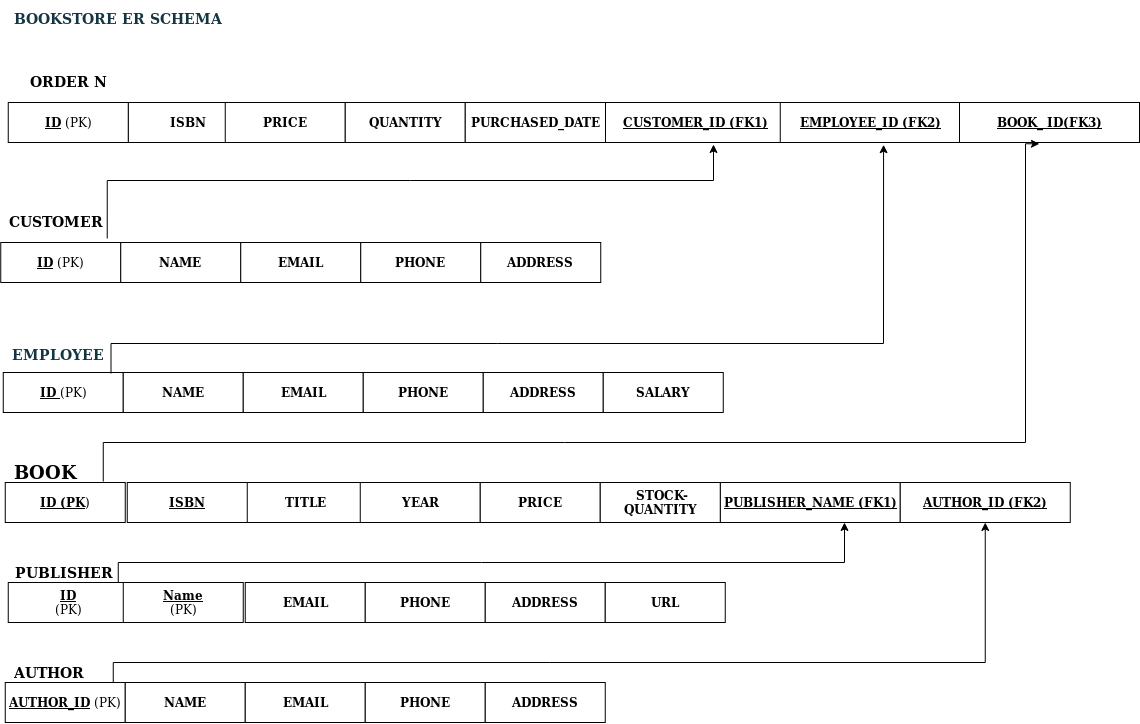

The diagram above was exported from draw.io. Its source (the exported page's mxGraphModel, read from the mxfile embedded in the PNG):
<mxGraphModel dx="6070" dy="1105" grid="1" gridSize="36" guides="1" tooltips="1" connect="1" arrows="1" fold="1" page="1" pageScale="1.5" pageWidth="1100" pageHeight="850" math="0" shadow="0">
  <root>
    <mxCell id="0" />
    <mxCell id="1" parent="0" />
    <mxCell id="2" value="&lt;u&gt;&lt;b&gt;ID &lt;/b&gt;&lt;/u&gt;(PK)" style="whiteSpace=wrap;html=1;" vertex="1" parent="1">
      <mxGeometry x="-3122.25" y="1740" width="120" height="40" as="geometry" />
    </mxCell>
    <mxCell id="3" value="&lt;b&gt;NAME&lt;/b&gt;" style="whiteSpace=wrap;html=1;" vertex="1" parent="1">
      <mxGeometry x="-3002.25" y="1740" width="120" height="40" as="geometry" />
    </mxCell>
    <mxCell id="4" value="&lt;b&gt;EMAIL&lt;/b&gt;" style="whiteSpace=wrap;html=1;" vertex="1" parent="1">
      <mxGeometry x="-2882.25" y="1740" width="120" height="40" as="geometry" />
    </mxCell>
    <mxCell id="5" value="&lt;b&gt;PHONE&lt;/b&gt;" style="whiteSpace=wrap;html=1;" vertex="1" parent="1">
      <mxGeometry x="-2762.25" y="1740" width="120" height="40" as="geometry" />
    </mxCell>
    <mxCell id="6" value="&lt;b&gt;ADDRESS&lt;/b&gt;" style="whiteSpace=wrap;html=1;" vertex="1" parent="1">
      <mxGeometry x="-2642.25" y="1740" width="120" height="40" as="geometry" />
    </mxCell>
    <mxCell id="7" value="&lt;b&gt;SALARY&lt;/b&gt;" style="whiteSpace=wrap;html=1;" vertex="1" parent="1">
      <mxGeometry x="-2522.25" y="1740" width="120" height="40" as="geometry" />
    </mxCell>
    <mxCell id="8" value="&lt;u&gt;&lt;b&gt;ID (PK&lt;/b&gt;&lt;/u&gt;)" style="whiteSpace=wrap;html=1;" vertex="1" parent="1">
      <mxGeometry x="-3120.25" y="1850" width="120" height="40" as="geometry" />
    </mxCell>
    <mxCell id="9" value="&lt;font style=&quot;font-size: 14px&quot;&gt;&lt;b&gt;&lt;font style=&quot;font-size: 18px&quot;&gt;BOOK&lt;/font&gt;&lt;/b&gt;&lt;/font&gt;" style="text;html=1;align=center;verticalAlign=middle;resizable=0;points=[];autosize=1;" vertex="1" parent="1">
      <mxGeometry x="-3116.25" y="1822" width="72" height="36" as="geometry" />
    </mxCell>
    <mxCell id="10" value="&lt;b&gt;TITLE&lt;/b&gt;" style="whiteSpace=wrap;html=1;" vertex="1" parent="1">
      <mxGeometry x="-2885.25" y="1850" width="130" height="40" as="geometry" />
    </mxCell>
    <mxCell id="11" value="&lt;b&gt;YEAR&lt;/b&gt;" style="whiteSpace=wrap;html=1;" vertex="1" parent="1">
      <mxGeometry x="-2765.25" y="1850" width="120" height="40" as="geometry" />
    </mxCell>
    <mxCell id="12" value="&lt;b&gt;PRICE&lt;/b&gt;" style="whiteSpace=wrap;html=1;" vertex="1" parent="1">
      <mxGeometry x="-2645.25" y="1850" width="120" height="40" as="geometry" />
    </mxCell>
    <mxCell id="13" value="&lt;u&gt;&lt;b&gt;ID&lt;/b&gt;&lt;/u&gt;&lt;div&gt;(PK)&lt;/div&gt;" style="whiteSpace=wrap;html=1;" vertex="1" parent="1">
      <mxGeometry x="-3117.25" y="1950" width="120" height="40" as="geometry" />
    </mxCell>
    <mxCell id="14" value="&lt;b&gt;&lt;font style=&quot;font-size: 14px&quot;&gt;PUBLISHER&lt;/font&gt;&lt;/b&gt;" style="text;html=1;align=center;verticalAlign=middle;resizable=0;points=[];autosize=1;" vertex="1" parent="1">
      <mxGeometry x="-3117.25" y="1930" width="110" height="20" as="geometry" />
    </mxCell>
    <mxCell id="15" value="&lt;b&gt;EMAIL&lt;/b&gt;" style="whiteSpace=wrap;html=1;" vertex="1" parent="1">
      <mxGeometry x="-2880.25" y="1950" width="120" height="40" as="geometry" />
    </mxCell>
    <mxCell id="16" value="&lt;b&gt;PHONE&lt;/b&gt;" style="whiteSpace=wrap;html=1;" vertex="1" parent="1">
      <mxGeometry x="-2760.25" y="1950" width="120" height="40" as="geometry" />
    </mxCell>
    <mxCell id="17" value="&lt;b&gt;ADDRESS&lt;/b&gt;" style="whiteSpace=wrap;html=1;" vertex="1" parent="1">
      <mxGeometry x="-2640.25" y="1950" width="120" height="40" as="geometry" />
    </mxCell>
    <mxCell id="18" value="&lt;b&gt;URL&lt;/b&gt;" style="whiteSpace=wrap;html=1;" vertex="1" parent="1">
      <mxGeometry x="-2520.25" y="1950" width="120" height="40" as="geometry" />
    </mxCell>
    <mxCell id="19" value="&lt;u&gt;&lt;b&gt;AUTHOR_ID&lt;/b&gt;&lt;/u&gt; (PK)" style="whiteSpace=wrap;html=1;" vertex="1" parent="1">
      <mxGeometry x="-3120.25" y="2050" width="120" height="40" as="geometry" />
    </mxCell>
    <mxCell id="20" value="&lt;b&gt;NAME&lt;/b&gt;" style="whiteSpace=wrap;html=1;" vertex="1" parent="1">
      <mxGeometry x="-3000.25" y="2050" width="120" height="40" as="geometry" />
    </mxCell>
    <mxCell id="21" value="&lt;b&gt;EMAIL&lt;/b&gt;" style="whiteSpace=wrap;html=1;" vertex="1" parent="1">
      <mxGeometry x="-2880.25" y="2050" width="120" height="40" as="geometry" />
    </mxCell>
    <mxCell id="22" value="&lt;b&gt;PHONE&lt;/b&gt;" style="whiteSpace=wrap;html=1;" vertex="1" parent="1">
      <mxGeometry x="-2760.25" y="2050" width="120" height="40" as="geometry" />
    </mxCell>
    <mxCell id="23" value="&lt;b&gt;ADDRESS&lt;/b&gt;" style="whiteSpace=wrap;html=1;" vertex="1" parent="1">
      <mxGeometry x="-2640.25" y="2050" width="120" height="40" as="geometry" />
    </mxCell>
    <mxCell id="24" style="edgeStyle=orthogonalEdgeStyle;rounded=0;orthogonalLoop=1;jettySize=auto;html=1;" edge="1" target="39" parent="1">
      <mxGeometry relative="1" as="geometry">
        <mxPoint x="-2322.25" y="2130" as="targetPoint" />
        <mxPoint x="-3012.25" y="2050" as="sourcePoint" />
        <Array as="points">
          <mxPoint x="-3012.25" y="2050" />
          <mxPoint x="-3012.25" y="2030" />
          <mxPoint x="-2385.25" y="2030" />
        </Array>
      </mxGeometry>
    </mxCell>
    <mxCell id="25" value="&lt;b&gt;&lt;font style=&quot;font-size: 14px&quot;&gt;AUTHOR&lt;/font&gt;&lt;/b&gt;" style="text;html=1;align=center;verticalAlign=middle;resizable=0;points=[];autosize=1;" vertex="1" parent="1">
      <mxGeometry x="-3122.25" y="2030" width="90" height="20" as="geometry" />
    </mxCell>
    <mxCell id="26" value="&lt;u&gt;&lt;b&gt;ID&lt;/b&gt;&lt;/u&gt; (PK)" style="whiteSpace=wrap;html=1;" vertex="1" parent="1">
      <mxGeometry x="-3124.75" y="1610" width="120" height="40" as="geometry" />
    </mxCell>
    <mxCell id="27" value="&lt;b&gt;NAME&lt;/b&gt;" style="whiteSpace=wrap;html=1;" vertex="1" parent="1">
      <mxGeometry x="-3004.75" y="1610" width="120" height="40" as="geometry" />
    </mxCell>
    <mxCell id="28" value="&lt;b&gt;EMAIL&lt;/b&gt;" style="whiteSpace=wrap;html=1;" vertex="1" parent="1">
      <mxGeometry x="-2884.75" y="1610" width="120" height="40" as="geometry" />
    </mxCell>
    <mxCell id="29" value="&lt;b&gt;PHONE&lt;/b&gt;" style="whiteSpace=wrap;html=1;" vertex="1" parent="1">
      <mxGeometry x="-2764.75" y="1610" width="120" height="40" as="geometry" />
    </mxCell>
    <mxCell id="30" value="&lt;b&gt;ADDRESS&lt;/b&gt;" style="whiteSpace=wrap;html=1;" vertex="1" parent="1">
      <mxGeometry x="-2644.75" y="1610" width="120" height="40" as="geometry" />
    </mxCell>
    <mxCell id="31" value="&lt;font style=&quot;font-size: 14px&quot;&gt;&lt;b&gt;CUSTOMER&lt;/b&gt;&lt;/font&gt;" style="text;html=1;align=center;verticalAlign=middle;resizable=0;points=[];autosize=1;" vertex="1" parent="1">
      <mxGeometry x="-3124.75" y="1580" width="110" height="20" as="geometry" />
    </mxCell>
    <mxCell id="32" value="&lt;b&gt;ISBN&lt;/b&gt;" style="whiteSpace=wrap;html=1;" vertex="1" parent="1">
      <mxGeometry x="-2997.25" y="1470" width="120" height="40" as="geometry" />
    </mxCell>
    <mxCell id="33" value="&lt;b&gt;PRICE&lt;/b&gt;" style="whiteSpace=wrap;html=1;" vertex="1" parent="1">
      <mxGeometry x="-2900.25" y="1470" width="120" height="40" as="geometry" />
    </mxCell>
    <mxCell id="34" value="&lt;b&gt;QUANTITY&lt;/b&gt;" style="whiteSpace=wrap;html=1;" vertex="1" parent="1">
      <mxGeometry x="-2780.25" y="1470" width="120" height="40" as="geometry" />
    </mxCell>
    <mxCell id="35" value="&lt;b&gt;PURCHASED_DATE&lt;/b&gt;" style="whiteSpace=wrap;html=1;" vertex="1" parent="1">
      <mxGeometry x="-2660.25" y="1470" width="140.25" height="40" as="geometry" />
    </mxCell>
    <mxCell id="36" value="&lt;font style=&quot;font-size: 14px&quot;&gt;&lt;b&gt;ORDER N&lt;/b&gt;&lt;/font&gt;" style="text;html=1;align=center;verticalAlign=middle;resizable=0;points=[];autosize=1;" vertex="1" parent="1">
      <mxGeometry x="-3102.25" y="1440" width="90" height="20" as="geometry" />
    </mxCell>
    <mxCell id="37" value="&lt;u&gt;&lt;b&gt;ID&lt;/b&gt;&lt;/u&gt; (PK)" style="whiteSpace=wrap;html=1;" vertex="1" parent="1">
      <mxGeometry x="-3117.25" y="1470" width="120" height="40" as="geometry" />
    </mxCell>
    <mxCell id="38" value="&lt;u&gt;&lt;b&gt;PUBLISHER_NAME (FK1)&lt;/b&gt;&lt;/u&gt;" style="whiteSpace=wrap;html=1;" vertex="1" parent="1">
      <mxGeometry x="-2405.25" y="1850" width="180" height="40" as="geometry" />
    </mxCell>
    <mxCell id="39" value="&lt;u&gt;&lt;b&gt;AUTHOR_ID (FK2)&lt;/b&gt;&lt;/u&gt;" style="whiteSpace=wrap;html=1;" vertex="1" parent="1">
      <mxGeometry x="-2225.25" y="1850" width="170" height="40" as="geometry" />
    </mxCell>
    <mxCell id="40" value="&lt;b&gt;&lt;u&gt;CUSTOMER_ID (FK1)&lt;/u&gt;&lt;/b&gt;" style="whiteSpace=wrap;html=1;" vertex="1" parent="1">
      <mxGeometry x="-2520" y="1470" width="180" height="40" as="geometry" />
    </mxCell>
    <mxCell id="41" value="&lt;b&gt;&lt;u&gt;EMPLOYEE_ID (FK2)&lt;/u&gt;&lt;/b&gt;" style="whiteSpace=wrap;html=1;" vertex="1" parent="1">
      <mxGeometry x="-2345.25" y="1470" width="180" height="40" as="geometry" />
    </mxCell>
    <mxCell id="42" value="&lt;b&gt;&lt;u&gt;BOOK_ ID(FK3)&lt;/u&gt;&lt;/b&gt;" style="whiteSpace=wrap;html=1;" vertex="1" parent="1">
      <mxGeometry x="-2166" y="1470" width="180" height="40" as="geometry" />
    </mxCell>
    <mxCell id="43" style="edgeStyle=orthogonalEdgeStyle;rounded=0;orthogonalLoop=1;jettySize=auto;html=1;" edge="1" target="38" parent="1">
      <mxGeometry relative="1" as="geometry">
        <mxPoint x="-2380.2499999999995" y="1790" as="targetPoint" />
        <mxPoint x="-3007.25" y="1950" as="sourcePoint" />
        <Array as="points">
          <mxPoint x="-3007" y="1930" />
          <mxPoint x="-2281" y="1930" />
        </Array>
      </mxGeometry>
    </mxCell>
    <mxCell id="44" style="edgeStyle=orthogonalEdgeStyle;rounded=0;orthogonalLoop=1;jettySize=auto;html=1;entryX=0.444;entryY=1.033;entryDx=0;entryDy=0;entryPerimeter=0;" edge="1" target="42" parent="1">
      <mxGeometry relative="1" as="geometry">
        <mxPoint x="-1682.25" y="1650" as="targetPoint" />
        <mxPoint x="-3022.25" y="1849" as="sourcePoint" />
        <Array as="points">
          <mxPoint x="-3022" y="1810" />
          <mxPoint x="-2100" y="1810" />
        </Array>
      </mxGeometry>
    </mxCell>
    <mxCell id="45" style="edgeStyle=orthogonalEdgeStyle;rounded=0;orthogonalLoop=1;jettySize=auto;html=1;entryX=0.574;entryY=1.056;entryDx=0;entryDy=0;entryPerimeter=0;exitX=0.898;exitY=0.025;exitDx=0;exitDy=0;exitPerimeter=0;" edge="1" source="2" target="41" parent="1">
      <mxGeometry relative="1" as="geometry">
        <mxPoint x="-1982.25" y="1530" as="targetPoint" />
        <mxPoint x="-3129.71" y="1750.18" as="sourcePoint" />
        <Array as="points">
          <mxPoint x="-3012.25" y="1711" />
          <mxPoint x="-1994.25" y="1711" />
        </Array>
      </mxGeometry>
    </mxCell>
    <mxCell id="46" style="edgeStyle=orthogonalEdgeStyle;rounded=0;orthogonalLoop=1;jettySize=auto;html=1;exitX=0.968;exitY=1.3;exitDx=0;exitDy=0;exitPerimeter=0;" edge="1" source="31" parent="1">
      <mxGeometry relative="1" as="geometry">
        <mxPoint x="-2412" y="1511.9999999999995" as="targetPoint" />
        <mxPoint x="-3212.25" y="1550" as="sourcePoint" />
        <Array as="points">
          <mxPoint x="-3018" y="1548" />
          <mxPoint x="-2412" y="1548" />
        </Array>
      </mxGeometry>
    </mxCell>
    <mxCell id="47" value="&lt;b&gt;&lt;font style=&quot;font-size: 14px&quot;&gt;EMPLOYEE&lt;/font&gt;&lt;/b&gt;" style="text;html=1;align=center;verticalAlign=middle;resizable=0;points=[];autosize=1;fontColor=#143642;" vertex="1" parent="1">
      <mxGeometry x="-3122.25" y="1704" width="108" height="36" as="geometry" />
    </mxCell>
    <mxCell id="48" value="&lt;b&gt;&lt;font style=&quot;font-size: 14px&quot;&gt;BOOKSTORE ER SCHEMA&lt;/font&gt;&lt;/b&gt;" style="text;html=1;align=center;verticalAlign=middle;resizable=0;points=[];autosize=1;fontColor=#143642;" vertex="1" parent="1">
      <mxGeometry x="-3116.25" y="1368" width="216" height="36" as="geometry" />
    </mxCell>
    <mxCell id="49" value="&lt;b&gt;&lt;u&gt;ISBN&lt;/u&gt;&lt;/b&gt;" style="whiteSpace=wrap;html=1;" vertex="1" parent="1">
      <mxGeometry x="-2998.25" y="1850" width="120" height="40" as="geometry" />
    </mxCell>
    <mxCell id="50" value="&lt;u&gt;&lt;b&gt;Name&lt;/b&gt;&lt;/u&gt;&lt;div&gt;(PK)&lt;/div&gt;" style="whiteSpace=wrap;html=1;" vertex="1" parent="1">
      <mxGeometry x="-3002.25" y="1950" width="120" height="40" as="geometry" />
    </mxCell>
    <mxCell id="51" value="&lt;b&gt;&amp;nbsp;STOCK-QUANTITY&lt;/b&gt;" style="whiteSpace=wrap;html=1;" vertex="1" parent="1">
      <mxGeometry x="-2525.25" y="1850" width="120" height="40" as="geometry" />
    </mxCell>
  </root>
</mxGraphModel>